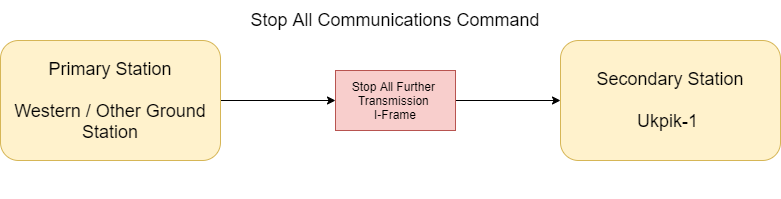

The diagram above was exported from draw.io. Its source (the exported page's mxGraphModel, read from the mxfile embedded in the PNG):
<mxGraphModel dx="960" dy="539" grid="1" gridSize="10" guides="1" tooltips="1" connect="1" arrows="1" fold="1" page="1" pageScale="1" pageWidth="850" pageHeight="1100" math="0" shadow="0">
  <root>
    <mxCell id="0" />
    <mxCell id="1" parent="0" />
    <mxCell id="eZA2Mif7awMD1q1XGX7w-4" style="edgeStyle=orthogonalEdgeStyle;rounded=0;orthogonalLoop=1;jettySize=auto;html=1;entryX=0;entryY=0.5;entryDx=0;entryDy=0;" edge="1" parent="1" source="vL6j8EUDOHFY2tC3OlRh-1" target="vL6j8EUDOHFY2tC3OlRh-26">
      <mxGeometry relative="1" as="geometry" />
    </mxCell>
    <mxCell id="vL6j8EUDOHFY2tC3OlRh-1" value="&lt;font style=&quot;font-size: 18px&quot;&gt;Primary Station&lt;br&gt;&lt;br&gt;Western / Other Ground Station&lt;/font&gt;" style="rounded=1;whiteSpace=wrap;html=1;fillColor=#fff2cc;strokeColor=#d6b656;" parent="1" vertex="1">
      <mxGeometry x="30" y="170" width="220" height="120" as="geometry" />
    </mxCell>
    <mxCell id="vL6j8EUDOHFY2tC3OlRh-2" value="&lt;font style=&quot;font-size: 18px&quot;&gt;Secondary Station&lt;br&gt;&lt;br&gt;Ukpik-1&amp;nbsp;&lt;/font&gt;" style="rounded=1;whiteSpace=wrap;html=1;fillColor=#fff2cc;strokeColor=#d6b656;" parent="1" vertex="1">
      <mxGeometry x="590" y="170" width="220" height="120" as="geometry" />
    </mxCell>
    <mxCell id="vL6j8EUDOHFY2tC3OlRh-27" style="edgeStyle=orthogonalEdgeStyle;rounded=1;orthogonalLoop=1;jettySize=auto;html=1;entryX=0;entryY=0.5;entryDx=0;entryDy=0;strokeWidth=1;" parent="1" source="vL6j8EUDOHFY2tC3OlRh-26" target="vL6j8EUDOHFY2tC3OlRh-2" edge="1">
      <mxGeometry relative="1" as="geometry" />
    </mxCell>
    <mxCell id="vL6j8EUDOHFY2tC3OlRh-26" value="Stop All Further&amp;nbsp; Transmission &lt;br&gt;I-Frame" style="rounded=0;whiteSpace=wrap;html=1;fillColor=#f8cecc;strokeColor=#b85450;" parent="1" vertex="1">
      <mxGeometry x="365" y="200" width="120" height="60" as="geometry" />
    </mxCell>
    <mxCell id="vL6j8EUDOHFY2tC3OlRh-29" value="&lt;font style=&quot;font-size: 18px&quot;&gt;Stop All Communications Command&lt;/font&gt;" style="text;html=1;strokeColor=none;fillColor=none;align=center;verticalAlign=middle;whiteSpace=wrap;rounded=0;" parent="1" vertex="1">
      <mxGeometry x="258" y="130" width="334" height="40" as="geometry" />
    </mxCell>
    <mxCell id="1-y8lIm2dtEwmpV22U34-3" style="edgeStyle=orthogonalEdgeStyle;rounded=0;orthogonalLoop=1;jettySize=auto;html=1;exitX=0.5;exitY=1;exitDx=0;exitDy=0;" parent="1" edge="1">
      <mxGeometry relative="1" as="geometry">
        <mxPoint x="520" y="320" as="sourcePoint" />
        <mxPoint x="520" y="320" as="targetPoint" />
      </mxGeometry>
    </mxCell>
  </root>
</mxGraphModel>